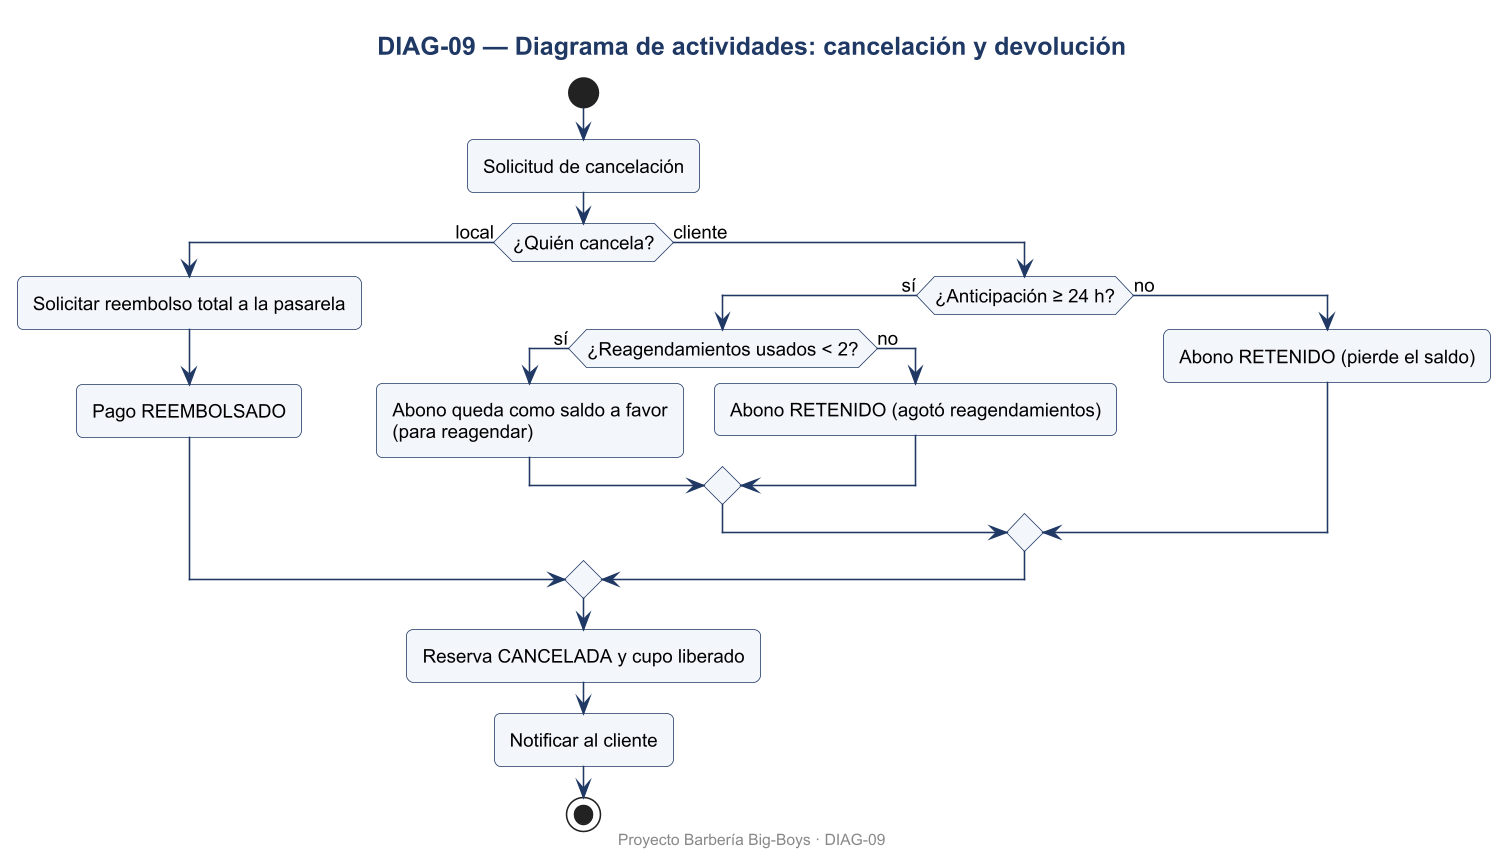

The diagram above was rendered by PlantUML. Its source (embedded in the PNG):
@startuml DIAG-09
skinparamlocked dpi 150
skinparam defaultFontName Arial
skinparam defaultFontSize 12
skinparam shadowing false
skinparam roundcorner 8
skinparam titleFontSize 16
skinparam titleFontStyle bold
skinparam titleFontColor #1F3864
skinparam ArrowColor #1F3864
skinparam BorderColor #1F3864
skinparam BackgroundColor #FFFFFF
skinparam class {
  BackgroundColor #F3F6FB
  HeaderBackgroundColor #DCE6F2
  BorderColor #1F3864
}
skinparam usecase {
  BackgroundColor #F3F6FB
  BorderColor #1F3864
}
skinparam actorBorderColor #1F3864
skinparam packageBorderColor #1F3864
skinparam componentBackgroundColor #F3F6FB
skinparam nodeBackgroundColor #F7F7F7
skinparam databaseBackgroundColor #FFF4D6
skinparam activityBackgroundColor #F3F6FB
skinparam activityBorderColor #1F3864
skinparam stateBackgroundColor #F3F6FB
skinparam stateBorderColor #1F3864
skinparam sequenceParticipantBackgroundColor #F3F6FB
skinparam sequenceLifeLineBorderColor #8899AA
skinparam noteBackgroundColor #FFF9E6
skinparam noteBorderColor #C9A227

title DIAG-09 — Diagrama de actividades: cancelación y devolución
start
:Solicitud de cancelación;
if (¿Quién cancela?) then (local)
  :Solicitar reembolso total a la pasarela;
  :Pago REEMBOLSADO;
else (cliente)
  if (¿Anticipación ≥ 24 h?) then (sí)
    if (¿Reagendamientos usados < 2?) then (sí)
      :Abono queda como saldo a favor\n(para reagendar);
    else (no)
      :Abono RETENIDO (agotó reagendamientos);
    endif
  else (no)
    :Abono RETENIDO (pierde el saldo);
  endif
endif
:Reserva CANCELADA y cupo liberado;
:Notificar al cliente;
stop

footer Proyecto Barbería Big-Boys · DIAG-09
@enduml